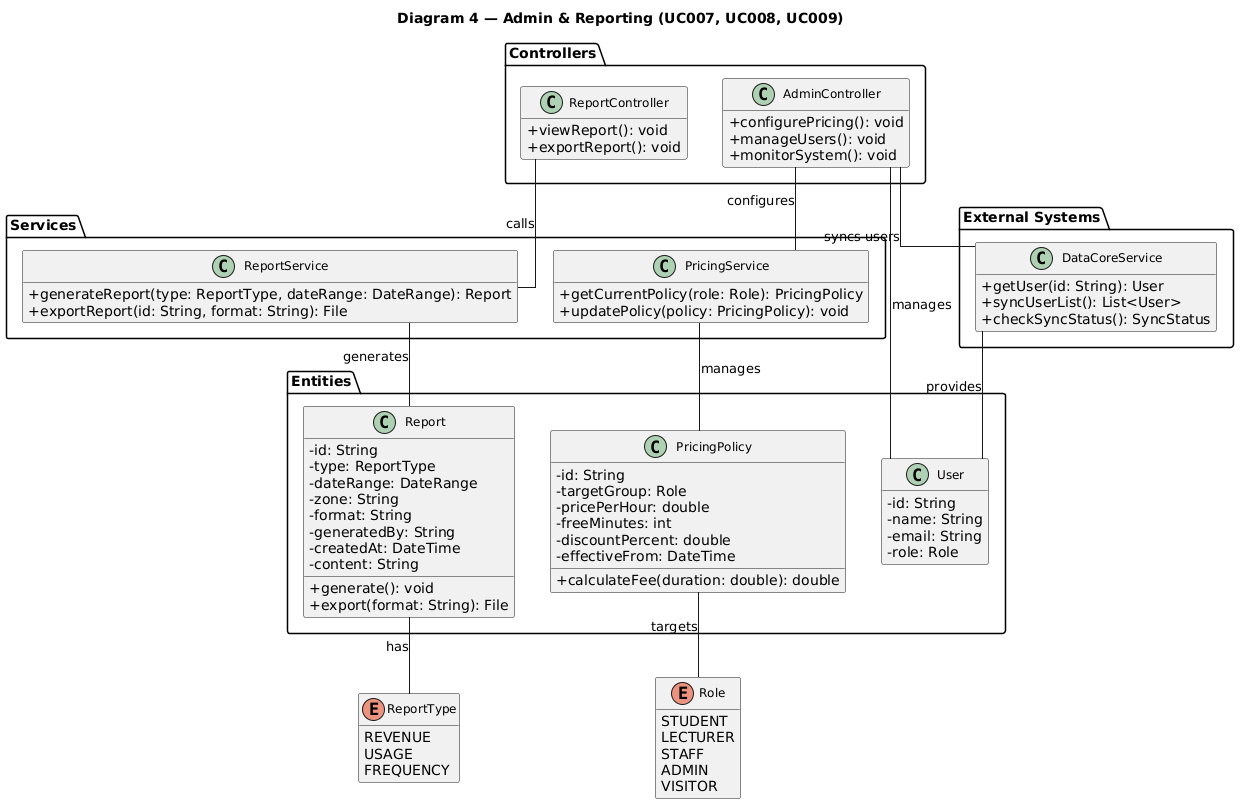

The diagram above was rendered by PlantUML. Its source (embedded in the PNG):
@startuml
title Diagram 4 — Admin & Reporting (UC007, UC008, UC009)

skinparam classAttributeIconSize 0
skinparam classFontSize 12
skinparam linetype ortho
hide empty members

package "Controllers" {
  class AdminController {
    + configurePricing(): void
    + manageUsers(): void
    + monitorSystem(): void
  }
  class ReportController {
    + viewReport(): void
    + exportReport(): void
  }
}

package "Services" {
  class PricingService {
    + getCurrentPolicy(role: Role): PricingPolicy
    + updatePolicy(policy: PricingPolicy): void
  }
  class ReportService {
    + generateReport(type: ReportType, dateRange: DateRange): Report
    + exportReport(id: String, format: String): File
  }
}

package "Entities" {
  class PricingPolicy {
    - id: String
    - targetGroup: Role
    - pricePerHour: double
    - freeMinutes: int
    - discountPercent: double
    - effectiveFrom: DateTime
    + calculateFee(duration: double): double
  }
  class Report {
    - id: String
    - type: ReportType
    - dateRange: DateRange
    - zone: String
    - format: String
    - generatedBy: String
    - createdAt: DateTime
    - content: String
    + generate(): void
    + export(format: String): File
  }
  class User {
    - id: String
    - name: String
    - email: String
    - role: Role
  }
}

package "External Systems" {
  class DataCoreService {
    + getUser(id: String): User
    + syncUserList(): List<User>
    + checkSyncStatus(): SyncStatus
  }
}

enum ReportType {
  REVENUE
  USAGE
  FREQUENCY
}

enum Role {
  STUDENT
  LECTURER
  STAFF
  ADMIN
  VISITOR
}

AdminController -- PricingService : configures
AdminController -- DataCoreService : syncs users
AdminController -- User : manages
ReportController -- ReportService : calls
PricingService -- PricingPolicy : manages
PricingPolicy -- Role : targets
ReportService -- Report : generates
Report -- ReportType : has
DataCoreService -- User : provides
@enduml